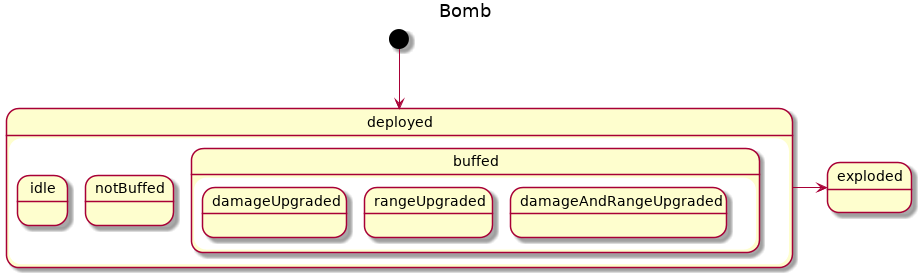

The diagram above was rendered by PlantUML. Its source (embedded in the PNG):
@startuml
title Bomb
[*] --> deployed 
state deployed {
  state idle
  state buffed {
    state damageUpgraded
    state rangeUpgraded
    state damageAndRangeUpgraded
  }
  state notBuffed
}
deployed -> exploded
@enduml